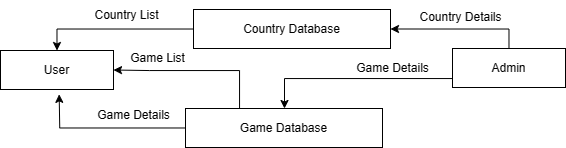

The diagram above was exported from draw.io. Its source (the exported page's mxGraphModel, read from the mxfile embedded in the PNG):
<mxGraphModel dx="954" dy="542" grid="0" gridSize="10" guides="1" tooltips="1" connect="1" arrows="1" fold="1" page="1" pageScale="1" pageWidth="850" pageHeight="1100" math="0" shadow="0">
  <root>
    <mxCell id="0" />
    <mxCell id="1" parent="0" />
    <mxCell id="IwXK_q6-nMPq2v0Q2ByU-7" style="edgeStyle=orthogonalEdgeStyle;rounded=0;orthogonalLoop=1;jettySize=auto;html=1;entryX=0.5;entryY=0;entryDx=0;entryDy=0;" edge="1" parent="1" source="IwXK_q6-nMPq2v0Q2ByU-3" target="IwXK_q6-nMPq2v0Q2ByU-6">
      <mxGeometry relative="1" as="geometry" />
    </mxCell>
    <mxCell id="IwXK_q6-nMPq2v0Q2ByU-3" value="Country Database" style="rounded=0;whiteSpace=wrap;html=1;" vertex="1" parent="1">
      <mxGeometry x="311" y="176" width="197" height="39" as="geometry" />
    </mxCell>
    <mxCell id="IwXK_q6-nMPq2v0Q2ByU-22" style="edgeStyle=orthogonalEdgeStyle;rounded=0;orthogonalLoop=1;jettySize=auto;html=1;entryX=1;entryY=0.5;entryDx=0;entryDy=0;" edge="1" parent="1" source="IwXK_q6-nMPq2v0Q2ByU-4" target="IwXK_q6-nMPq2v0Q2ByU-6">
      <mxGeometry relative="1" as="geometry">
        <mxPoint x="210.9523635137648" y="347.7143264043898" as="targetPoint" />
        <Array as="points">
          <mxPoint x="357" y="237" />
          <mxPoint x="267" y="237" />
        </Array>
      </mxGeometry>
    </mxCell>
    <mxCell id="IwXK_q6-nMPq2v0Q2ByU-24" style="edgeStyle=orthogonalEdgeStyle;rounded=0;orthogonalLoop=1;jettySize=auto;html=1;" edge="1" parent="1" source="IwXK_q6-nMPq2v0Q2ByU-4">
      <mxGeometry relative="1" as="geometry">
        <mxPoint x="176.66664922805057" y="260.857171921503" as="targetPoint" />
      </mxGeometry>
    </mxCell>
    <mxCell id="IwXK_q6-nMPq2v0Q2ByU-4" value="Game Database" style="rounded=0;whiteSpace=wrap;html=1;" vertex="1" parent="1">
      <mxGeometry x="303" y="275" width="197" height="39" as="geometry" />
    </mxCell>
    <mxCell id="IwXK_q6-nMPq2v0Q2ByU-8" style="edgeStyle=orthogonalEdgeStyle;rounded=0;orthogonalLoop=1;jettySize=auto;html=1;entryX=1;entryY=0.5;entryDx=0;entryDy=0;" edge="1" parent="1" source="IwXK_q6-nMPq2v0Q2ByU-5" target="IwXK_q6-nMPq2v0Q2ByU-3">
      <mxGeometry relative="1" as="geometry">
        <Array as="points">
          <mxPoint x="627" y="196" />
        </Array>
      </mxGeometry>
    </mxCell>
    <mxCell id="IwXK_q6-nMPq2v0Q2ByU-9" style="edgeStyle=orthogonalEdgeStyle;rounded=0;orthogonalLoop=1;jettySize=auto;html=1;" edge="1" parent="1" source="IwXK_q6-nMPq2v0Q2ByU-5" target="IwXK_q6-nMPq2v0Q2ByU-4">
      <mxGeometry relative="1" as="geometry">
        <Array as="points">
          <mxPoint x="402" y="245" />
        </Array>
      </mxGeometry>
    </mxCell>
    <mxCell id="IwXK_q6-nMPq2v0Q2ByU-5" value="Admin" style="rounded=0;whiteSpace=wrap;html=1;" vertex="1" parent="1">
      <mxGeometry x="570" y="215" width="113" height="39" as="geometry" />
    </mxCell>
    <mxCell id="IwXK_q6-nMPq2v0Q2ByU-6" value="User" style="rounded=0;whiteSpace=wrap;html=1;" vertex="1" parent="1">
      <mxGeometry x="118" y="217" width="113" height="39" as="geometry" />
    </mxCell>
    <mxCell id="IwXK_q6-nMPq2v0Q2ByU-13" value="Country Details" style="text;html=1;align=center;verticalAlign=middle;whiteSpace=wrap;rounded=0;" vertex="1" parent="1">
      <mxGeometry x="527" y="169" width="103" height="30" as="geometry" />
    </mxCell>
    <mxCell id="IwXK_q6-nMPq2v0Q2ByU-14" value="Game&lt;span style=&quot;color: rgba(0, 0, 0, 0); font-family: monospace; font-size: 0px; text-align: start; text-wrap: nowrap;&quot;&gt;%3CmxGraphModel%3E%3Croot%3E%3CmxCell%20id%3D%220%22%2F%3E%3CmxCell%20id%3D%221%22%20parent%3D%220%22%2F%3E%3CmxCell%20id%3D%222%22%20value%3D%22Country%20Details%22%20style%3D%22text%3Bhtml%3D1%3Balign%3Dcenter%3BverticalAlign%3Dmiddle%3BwhiteSpace%3Dwrap%3Brounded%3D0%3B%22%20vertex%3D%221%22%20parent%3D%221%22%3E%3CmxGeometry%20x%3D%22527%22%20y%3D%22169%22%20width%3D%22103%22%20height%3D%2230%22%20as%3D%22geometry%22%2F%3E%3C%2FmxCell%3E%3C%2Froot%3E%3C%2FmxGraphModel%3E&lt;/span&gt;&lt;span style=&quot;color: rgba(0, 0, 0, 0); font-family: monospace; font-size: 0px; text-align: start; text-wrap: nowrap;&quot;&gt;%3CmxGraphModel%3E%3Croot%3E%3CmxCell%20id%3D%220%22%2F%3E%3CmxCell%20id%3D%221%22%20parent%3D%220%22%2F%3E%3CmxCell%20id%3D%222%22%20value%3D%22Country%20Details%22%20style%3D%22text%3Bhtml%3D1%3Balign%3Dcenter%3BverticalAlign%3Dmiddle%3BwhiteSpace%3Dwrap%3Brounded%3D0%3B%22%20vertex%3D%221%22%20parent%3D%221%22%3E%3CmxGeometry%20x%3D%22527%22%20y%3D%22169%22%20width%3D%22103%22%20height%3D%2230%22%20as%3D%22geometry%22%2F%3E%3C%2FmxCell%3E%3C%2Froot%3E%3C%2FmxGraphModel%3E&lt;/span&gt;&amp;nbsp;Details" style="text;html=1;align=center;verticalAlign=middle;whiteSpace=wrap;rounded=0;" vertex="1" parent="1">
      <mxGeometry x="459" y="219.5" width="103" height="30" as="geometry" />
    </mxCell>
    <mxCell id="IwXK_q6-nMPq2v0Q2ByU-19" value="Game&lt;span style=&quot;color: rgba(0, 0, 0, 0); font-family: monospace; font-size: 0px; text-align: start; text-wrap: nowrap;&quot;&gt;%3CmxGraphModel%3E%3Croot%3E%3CmxCell%20id%3D%220%22%2F%3E%3CmxCell%20id%3D%221%22%20parent%3D%220%22%2F%3E%3CmxCell%20id%3D%222%22%20value%3D%22Country%20Details%22%20style%3D%22text%3Bhtml%3D1%3Balign%3Dcenter%3BverticalAlign%3Dmiddle%3BwhiteSpace%3Dwrap%3Brounded%3D0%3B%22%20vertex%3D%221%22%20parent%3D%221%22%3E%3CmxGeometry%20x%3D%22527%22%20y%3D%22169%22%20width%3D%22103%22%20height%3D%2230%22%20as%3D%22geometry%22%2F%3E%3C%2FmxCell%3E%3C%2Froot%3E%3C%2FmxGraphModel%3E&lt;/span&gt;&lt;span style=&quot;color: rgba(0, 0, 0, 0); font-family: monospace; font-size: 0px; text-align: start; text-wrap: nowrap;&quot;&gt;%3CmxGraphModel%3E%3Croot%3E%3CmxCell%20id%3D%220%22%2F%3E%3CmxCell%20id%3D%221%22%20parent%3D%220%22%2F%3E%3CmxCell%20id%3D%222%22%20value%3D%22Country%20Details%22%20style%3D%22text%3Bhtml%3D1%3Balign%3Dcenter%3BverticalAlign%3Dmiddle%3BwhiteSpace%3Dwrap%3Brounded%3D0%3B%22%20vertex%3D%221%22%20parent%3D%221%22%3E%3CmxGeometry%20x%3D%22527%22%20y%3D%22169%22%20width%3D%22103%22%20height%3D%2230%22%20as%3D%22geometry%22%2F%3E%3C%2FmxCell%3E%3C%2Froot%3E%3C%2FmxGraphModel%3E&lt;/span&gt;&amp;nbsp;List&lt;span style=&quot;color: rgba(0, 0, 0, 0); font-family: monospace; font-size: 0px; text-align: start; text-wrap: nowrap;&quot;&gt;%3CmxGraphModel%3E%3Croot%3E%3CmxCell%20id%3D%220%22%2F%3E%3CmxCell%20id%3D%221%22%20parent%3D%220%22%2F%3E%3CmxCell%20id%3D%222%22%20value%3D%22Game%26lt%3Bspan%20style%3D%26quot%3Bcolor%3A%20rgba(0%2C%200%2C%200%2C%200)%3B%20font-family%3A%20monospace%3B%20font-size%3A%200px%3B%20text-align%3A%20start%3B%20text-wrap%3A%20nowrap%3B%26quot%3B%26gt%3B%253CmxGraphModel%253E%253Croot%253E%253CmxCell%2520id%253D%25220%2522%252F%253E%253CmxCell%2520id%253D%25221%2522%2520parent%253D%25220%2522%252F%253E%253CmxCell%2520id%253D%25222%2522%2520value%253D%2522Country%2520Details%2522%2520style%253D%2522text%253Bhtml%253D1%253Balign%253Dcenter%253BverticalAlign%253Dmiddle%253BwhiteSpace%253Dwrap%253Brounded%253D0%253B%2522%2520vertex%253D%25221%2522%2520parent%253D%25221%2522%253E%253CmxGeometry%2520x%253D%2522527%2522%2520y%253D%2522169%2522%2520width%253D%2522103%2522%2520height%253D%252230%2522%2520as%253D%2522geometry%2522%252F%253E%253C%252FmxCell%253E%253C%252Froot%253E%253C%252FmxGraphModel%253E%26lt%3B%2Fspan%26gt%3B%26lt%3Bspan%20style%3D%26quot%3Bcolor%3A%20rgba(0%2C%200%2C%200%2C%200)%3B%20font-family%3A%20monospace%3B%20font-size%3A%200px%3B%20text-align%3A%20start%3B%20text-wrap%3A%20nowrap%3B%26quot%3B%26gt%3B%253CmxGraphModel%253E%253Croot%253E%253CmxCell%2520id%253D%25220%2522%252F%253E%253CmxCell%2520id%253D%25221%2522%2520parent%253D%25220%2522%252F%253E%253CmxCell%2520id%253D%25222%2522%2520value%253D%2522Country%2520Details%2522%2520style%253D%2522text%253Bhtml%253D1%253Balign%253Dcenter%253BverticalAlign%253Dmiddle%253BwhiteSpace%253Dwrap%253Brounded%253D0%253B%2522%2520vertex%253D%25221%2522%2520parent%253D%25221%2522%253E%253CmxGeometry%2520x%253D%2522527%2522%2520y%253D%2522169%2522%2520width%253D%2522103%2522%2520height%253D%252230%2522%2520as%253D%2522geometry%2522%252F%253E%253C%252FmxCell%253E%253C%252Froot%253E%253C%252FmxGraphModel%253E%26lt%3B%2Fspan%26gt%3B%26amp%3Bnbsp%3BImages%22%20style%3D%22text%3Bhtml%3D1%3Balign%3Dcenter%3BverticalAlign%3Dmiddle%3BwhiteSpace%3Dwrap%3Brounded%3D0%3B%22%20vertex%3D%221%22%20parent%3D%221%22%3E%3CmxGeometry%20x%3D%22511%22%20y%3D%22271%22%20width%3D%22103%22%20height%3D%2230%22%20as%3D%22geometry%22%2F%3E%3C%2FmxCell%3E%3C%2Froot%3E%3C%2FmxGraphModel%3E&lt;/span&gt;" style="text;html=1;align=center;verticalAlign=middle;whiteSpace=wrap;rounded=0;" vertex="1" parent="1">
      <mxGeometry x="224" y="210" width="103" height="30" as="geometry" />
    </mxCell>
    <mxCell id="IwXK_q6-nMPq2v0Q2ByU-20" value="&lt;div style=&quot;text-align: center;&quot;&gt;&lt;span style=&quot;background-color: initial; text-align: start;&quot;&gt;Country&lt;/span&gt;&lt;span style=&quot;background-color: initial; text-wrap: nowrap; color: rgba(0, 0, 0, 0); font-family: monospace; font-size: 0px; text-align: start;&quot;&gt;%3CmxGraphModel%3E%3Croot%3E%3CmxCell%20id%3D%220%22%2F%3E%3CmxCell%20id%3D%221%22%20parent%3D%220%22%2F%3E%3CmxCell%20id%3D%222%22%20value%3D%22Country%20Details%22%20style%3D%22text%3Bhtml%3D1%3Balign%3Dcenter%3BverticalAlign%3Dmiddle%3BwhiteSpace%3Dwrap%3Brounded%3D0%3B%22%20vertex%3D%221%22%20parent%3D%221%22%3E%3CmxGeometry%20x%3D%22527%22%20y%3D%22169%22%20width%3D%22103%22%20height%3D%2230%22%20as%3D%22geometry%22%2F%3E%3C%2FmxCell%3E%3C%2Froot%3E%3C%2FmxGraphModel%3E&lt;/span&gt;&lt;span style=&quot;background-color: initial; text-wrap: nowrap; color: rgba(0, 0, 0, 0); font-family: monospace; font-size: 0px; text-align: start;&quot;&gt;%3CmxGraphModel%3E%3Croot%3E%3CmxCell%20id%3D%220%22%2F%3E%3CmxCell%20id%3D%221%22%20parent%3D%220%22%2F%3E%3CmxCell%20id%3D%222%22%20value%3D%22Country%20Details%22%20style%3D%22text%3Bhtml%3D1%3Balign%3Dcenter%3BverticalAlign%3Dmiddle%3BwhiteSpace%3Dwrap%3Brounded%3D0%3B%22%20vertex%3D%221%22%20parent%3D%221%22%3E%3CmxGeometry%20x%3D%22527%22%20y%3D%22169%22%20width%3D%22103%22%20height%3D%2230%22%20as%3D%22geometry%22%2F%3E%3C%2FmxCell%3E%3C%2Froot%3E%3C%2FmxGraphModel%3E&lt;/span&gt;&lt;span style=&quot;background-color: initial;&quot;&gt;&amp;nbsp;List&lt;/span&gt;&lt;span style=&quot;background-color: initial; text-wrap: nowrap; color: rgba(0, 0, 0, 0); font-family: monospace; font-size: 0px; text-align: start;&quot;&gt;%3CmxGraphModel%3E%3Croot%3E%3CmxCell%20id%3D%220%22%2F%3E%3CmxCell%20id%3D%221%22%20parent%3D%220%22%2F%3E%3CmxCell%20id%3D%222%22%20value%3D%22Game%26lt%3Bspan%20style%3D%26quot%3Bcolor%3A%20rgba(0%2C%200%2C%200%2C%200)%3B%20font-family%3A%20monospace%3B%20font-size%3A%200px%3B%20text-align%3A%20start%3B%20text-wrap%3A%20nowrap%3B%26quot%3B%26gt%3B%253CmxGraphModel%253E%253Croot%253E%253CmxCell%2520id%253D%25220%2522%252F%253E%253CmxCell%2520id%253D%25221%2522%2520parent%253D%25220%2522%252F%253E%253CmxCell%2520id%253D%25222%2522%2520value%253D%2522Country%2520Details%2522%2520style%253D%2522text%253Bhtml%253D1%253Balign%253Dcenter%253BverticalAlign%253Dmiddle%253BwhiteSpace%253Dwrap%253Brounded%253D0%253B%2522%2520vertex%253D%25221%2522%2520parent%253D%25221%2522%253E%253CmxGeometry%2520x%253D%2522527%2522%2520y%253D%2522169%2522%2520width%253D%2522103%2522%2520height%253D%252230%2522%2520as%253D%2522geometry%2522%252F%253E%253C%252FmxCell%253E%253C%252Froot%253E%253C%252FmxGraphModel%253E%26lt%3B%2Fspan%26gt%3B%26lt%3Bspan%20style%3D%26quot%3Bcolor%3A%20rgba(0%2C%200%2C%200%2C%200)%3B%20font-family%3A%20monospace%3B%20font-size%3A%200px%3B%20text-align%3A%20start%3B%20text-wrap%3A%20nowrap%3B%26quot%3B%26gt%3B%253CmxGraphModel%253E%253Croot%253E%253CmxCell%2520id%253D%25220%2522%252F%253E%253CmxCell%2520id%253D%25221%2522%2520parent%253D%25220%2522%252F%253E%253CmxCell%2520id%253D%25222%2522%2520value%253D%2522Country%2520Details%2522%2520style%253D%2522text%253Bhtml%253D1%253Balign%253Dcenter%253BverticalAlign%253Dmiddle%253BwhiteSpace%253Dwrap%253Brounded%253D0%253B%2522%2520vertex%253D%25221%2522%2520parent%253D%25221%2522%253E%253CmxGeometry%2520x%253D%2522527%2522%2520y%253D%2522169%2522%2520width%253D%2522103%2522%2520height%253D%252230%2522%2520as%253D%2522geometry%2522%252F%253E%253C%252FmxCell%253E%253C%252Froot%253E%253C%252FmxGraphModel%253E%26lt%3B%2Fspan%26gt%3B%26amp%3Bnbsp%3BImages%22%20style%3D%22text%3Bhtml%3D1%3Balign%3Dcenter%3BverticalAlign%3Dmiddle%3BwhiteSpace%3Dwrap%3Brounded%3D0%3B%22%20vertex%3D%221%22%20parent%3D%221%22%3E%3CmxGeometry%20x%3D%22511%22%20y%3D%22271%22%20width%3D%22103%22%20height%3D%2230%22%20as%3D%22geometry%22%2F%3E%3C%2FmxCell%3E%3C%2Froot%3E%3C%2FmxGraphModel%3E&lt;/span&gt;&lt;/div&gt;" style="text;html=1;align=center;verticalAlign=middle;whiteSpace=wrap;rounded=0;" vertex="1" parent="1">
      <mxGeometry x="193" y="167" width="103" height="30" as="geometry" />
    </mxCell>
    <mxCell id="IwXK_q6-nMPq2v0Q2ByU-25" value="Game&lt;span style=&quot;color: rgba(0, 0, 0, 0); font-family: monospace; font-size: 0px; text-align: start; text-wrap: nowrap;&quot;&gt;%3CmxGraphModel%3E%3Croot%3E%3CmxCell%20id%3D%220%22%2F%3E%3CmxCell%20id%3D%221%22%20parent%3D%220%22%2F%3E%3CmxCell%20id%3D%222%22%20value%3D%22Country%20Details%22%20style%3D%22text%3Bhtml%3D1%3Balign%3Dcenter%3BverticalAlign%3Dmiddle%3BwhiteSpace%3Dwrap%3Brounded%3D0%3B%22%20vertex%3D%221%22%20parent%3D%221%22%3E%3CmxGeometry%20x%3D%22527%22%20y%3D%22169%22%20width%3D%22103%22%20height%3D%2230%22%20as%3D%22geometry%22%2F%3E%3C%2FmxCell%3E%3C%2Froot%3E%3C%2FmxGraphModel%3E&lt;/span&gt;&lt;span style=&quot;color: rgba(0, 0, 0, 0); font-family: monospace; font-size: 0px; text-align: start; text-wrap: nowrap;&quot;&gt;%3CmxGraphModel%3E%3Croot%3E%3CmxCell%20id%3D%220%22%2F%3E%3CmxCell%20id%3D%221%22%20parent%3D%220%22%2F%3E%3CmxCell%20id%3D%222%22%20value%3D%22Country%20Details%22%20style%3D%22text%3Bhtml%3D1%3Balign%3Dcenter%3BverticalAlign%3Dmiddle%3BwhiteSpace%3Dwrap%3Brounded%3D0%3B%22%20vertex%3D%221%22%20parent%3D%221%22%3E%3CmxGeometry%20x%3D%22527%22%20y%3D%22169%22%20width%3D%22103%22%20height%3D%2230%22%20as%3D%22geometry%22%2F%3E%3C%2FmxCell%3E%3C%2Froot%3E%3C%2FmxGraphModel%3E&lt;/span&gt;&amp;nbsp;Details" style="text;html=1;align=center;verticalAlign=middle;whiteSpace=wrap;rounded=0;" vertex="1" parent="1">
      <mxGeometry x="200" y="267" width="103" height="30" as="geometry" />
    </mxCell>
  </root>
</mxGraphModel>